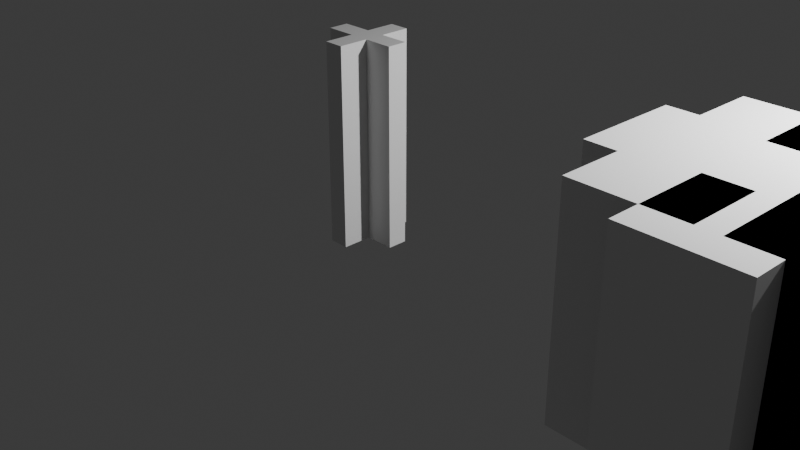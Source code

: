 # Source: FI-035_SupportBeam.blend  (saved by Blender 4.2.66; exported with 4.5.12 LTS)
import bpy
from mathutils import Matrix  # noqa: F401  (used for matrix-valued properties, if any)

bpy.ops.wm.read_factory_settings(use_empty=True)
scene = bpy.context.scene
scene.name = 'Scene'

# ---- collections
col_collection = bpy.data.collections.new('Collection'); scene.collection.children.link(col_collection)
col_export = bpy.data.collections.new('Export'); scene.collection.children.link(col_export)

# ---- materials (node trees are filled in below, after node groups)
mat_material_009 = bpy.data.materials.new('Material.009')
mat_material_009.alpha_threshold = 0.0
mat_material_009.roughness = 0.5
mat_material_009.line_color = (0.0, 0.0, 0.0, 1.0)

# ---- material node trees
mat_material_009.use_nodes = True; mat_material_009.node_tree.nodes.clear()
_N = mat_material_009.node_tree.nodes; _L = mat_material_009.node_tree.links
n0 = _N.new('ShaderNodeOutputMaterial'); n0.name = 'Material Output'; n0.location = (300, 300)
n1 = _N.new('ShaderNodeBsdfPrincipled'); n1.name = 'Principled BSDF'; n1.location = (10, 300)
n1.inputs[3].default_value = 1.45
_L.new(n1.outputs[0], n0.inputs[0])
n0.is_active_output = True

# ---- world
world_world = bpy.data.worlds.new('World'); scene.world = world_world
world_world.use_nodes = True; world_world.node_tree.nodes.clear()
_N = world_world.node_tree.nodes; _L = world_world.node_tree.links
n0 = _N.new('ShaderNodeOutputWorld'); n0.name = 'World Output'; n0.location = (300, 300)
n1 = _N.new('ShaderNodeBackground'); n1.name = 'Background'; n1.location = (10, 300)
n1.inputs[0].default_value = (0.05088, 0.05088, 0.05088, 1.0)
_L.new(n1.outputs[0], n0.inputs[0])
n0.is_active_output = True
world_world.color = (0.05088, 0.05088, 0.05088)
world_world.sun_shadow_jitter_overblur = 0.0

# ---- cameras
cam_camera = bpy.data.cameras.new('Camera')
cam_camera.clip_end = 100.0
cam_camera.ortho_scale = 7.314

# ---- lights
light_light = bpy.data.lights.new('Light', 'POINT')
light_light.energy = 1000.0
light_light.shadow_soft_size = 0.1

# ---- meshes
me_cube_009 = bpy.data.meshes.new('Cube.009')
me_cube_009.from_pydata([(-0.09032, 0.0995, 0.96), (-0.0981, 0.09175, 0.96), (-0.08992, 0.09134, 1.0), (-0.1058, 0.499, 0.96), (-0.1097, 0.4909, 0.96), (-0.1101, 0.499, 1.0), (-0.4909, 0.1112, 0.96), (-0.4991, 0.1072, 0.96), (-0.4991, 0.1116, 1.0), (-0.4909, 0.1112, -0.96), (-0.4991, 0.1116, -1.0), (-0.4991, 0.1072, -0.96), (-0.0981, 0.09175, -0.96), (-0.09032, 0.0995, -0.96), (-0.08992, 0.09134, -1.0), (-0.1097, 0.4909, -0.96), (-0.1058, 0.499, -0.96), (-0.1101, 0.499, -1.0), (0.1073, -0.5007, 0.96), (0.1114, -0.4925, 0.96), (0.1118, -0.5007, 1.0), (0.4924, -0.1087, 0.96), (0.5006, -0.1047, 0.96), (0.5006, -0.1091, 1.0), (0.09185, -0.09704, 0.96), (0.09963, -0.08921, 0.96), (0.09144, -0.08881, 1.0), (0.1118, -0.5007, -1.0), (0.1114, -0.4925, -0.96), (0.1073, -0.5007, -0.96), (0.5006, -0.1047, -0.96), (0.4924, -0.1087, -0.96), (0.5006, -0.1091, -1.0), (0.09963, -0.08921, -0.96), (0.09185, -0.09704, -0.96), (0.09144, -0.08881, -1.0), (-0.4991, -0.1048, 0.96), (-0.4909, -0.1088, 0.96), (-0.4991, -0.1092, 1.0), (-0.1099, -0.4925, 0.96), (-0.1058, -0.5007, 0.96), (-0.1103, -0.5007, 1.0), (-0.0981, -0.08921, 0.96), (-0.09032, -0.09704, 0.96), (-0.08992, -0.08881, 1.0), (-0.1099, -0.4925, -0.96), (-0.1103, -0.5007, -1.0), (-0.1058, -0.5007, -0.96), (-0.4909, -0.1088, -0.96), (-0.4991, -0.1048, -0.96), (-0.4991, -0.1092, -1.0), (-0.09032, -0.09704, -0.96), (-0.0981, -0.08921, -0.96), (-0.08992, -0.08881, -1.0), (0.5007, 0.1039, 0.96), (0.4925, 0.1078, 0.96), (0.5007, 0.1082, 1.0), (0.1067, 0.4909, 0.96), (0.1027, 0.4991, 0.96), (0.1071, 0.4991, 1.0), (0.08715, 0.0962, 0.96), (0.08675, 0.08797, 1.0), (0.09502, 0.08838, 0.96), (0.1027, 0.4991, -0.96), (0.1067, 0.4909, -0.96), (0.1071, 0.4991, -1.0), (0.5007, 0.1039, -0.96), (0.5007, 0.1082, -1.0), (0.4925, 0.1078, -0.96), (0.08715, 0.0962, -0.96), (0.09502, 0.08838, -0.96), (0.08675, 0.08797, -1.0)], [], [(6, 1, 12, 9), (34, 24, 19, 28), (32, 35, 27, 46, 53, 50, 10, 14, 17, 65, 71, 67), (47, 29, 18, 40), (52, 42, 37, 48), (36, 7, 11, 49), (16, 3, 58, 63), (59, 5, 2, 8, 38, 44, 41, 20, 26, 23, 56, 61), (21, 25, 33, 31), (22, 30, 66, 54), (68, 70, 62, 55), (39, 43, 51, 45), (57, 60, 69, 64), (0, 1, 2), (3, 4, 5), (6, 7, 8), (9, 10, 11), (12, 13, 14), (15, 16, 17), (18, 19, 20), (21, 22, 23), (24, 25, 26), (27, 28, 29), (30, 31, 32), (33, 34, 35), (36, 37, 38), (39, 40, 41), (42, 43, 44), (45, 46, 47), (48, 49, 50), (51, 52, 53), (54, 55, 56), (57, 58, 59), (60, 61, 62), (63, 64, 65), (66, 67, 68), (69, 70, 71), (59, 61, 60, 57), (5, 59, 58, 3), (2, 5, 4, 0), (1, 6, 8, 2), (7, 36, 38, 8), (37, 42, 44, 38), (41, 44, 43, 39), (20, 41, 40, 18), (19, 24, 26, 20), (23, 26, 25, 21), (22, 54, 56, 23), (55, 62, 61, 56), (39, 45, 47, 40), (29, 47, 46, 27), (18, 29, 28, 19), (36, 49, 48, 37), (6, 9, 11, 7), (10, 50, 49, 11), (32, 67, 66, 30), (31, 33, 35, 32), (27, 35, 34, 28), (45, 51, 53, 46), (50, 53, 52, 48), (9, 12, 14, 10), (13, 15, 17, 14), (16, 63, 65, 17), (64, 69, 71, 65), (67, 71, 70, 68), (21, 31, 30, 22), (54, 66, 68, 55), (3, 16, 15, 4), (57, 64, 63, 58), (0, 13, 12, 1), (24, 34, 33, 25), (42, 52, 51, 43), (62, 70, 69, 60), (15, 13, 0, 4)])
_uv = me_cube_009.uv_layers.new(name='UVMap')
_uv.uv.foreach_set('vector', [0.6143, 0.8751, 0.6143, 0.7526, 0.3857, 0.7526, 0.3857, 0.8751, 0.3857, 0.2474, 0.6143, 0.2474, 0.6143, 0.124, 0.3857, 0.124, 0.375, 0.651, 0.2767, 0.651, 0.2767, 0.75, 0.2233, 0.75, 0.2233, 0.651, 0.125, 0.651, 0.125, 0.598, 0.2233, 0.598, 0.2233, 0.5, 0.2755, 0.5, 0.2755, 0.5988, 0.375, 0.5988, 0.38, 0.9006, 0.38, 0.8494, 0.62, 0.8494, 0.62, 0.9006, 0.3857, 0.4974, 0.6143, 0.4974, 0.6143, 0.3749, 0.3857, 0.3749, 0.62, 0.1001, 0.62, 0.151, 0.38, 0.151, 0.38, 0.1001, 0.38, 0.3494, 0.62, 0.3494, 0.62, 0.3995, 0.38, 0.3995, 0.7245, 0.5, 0.7767, 0.5, 0.7767, 0.598, 0.875, 0.598, 0.875, 0.651, 0.7767, 0.651, 0.7767, 0.75, 0.7233, 0.75, 0.7233, 0.651, 0.625, 0.651, 0.625, 0.5988, 0.7245, 0.5988, 0.6143, 0.3751, 0.6143, 0.2526, 0.3857, 0.2526, 0.3857, 0.3751, 0.62, 0.65, 0.38, 0.65, 0.38, 0.5999, 0.62, 0.5999, 0.3857, 0.8734, 0.3857, 0.9974, 0.6143, 0.9974, 0.6143, 0.8734, 0.6143, 0.626, 0.6143, 0.5026, 0.3857, 0.5026, 0.3857, 0.626, 0.6143, 0.1257, 0.6143, 0.002566, 0.3857, 0.002566, 0.3857, 0.1257, 0.7767, 0.596, 0.7786, 0.598, 0.7767, 0.598, 0.62, 0.3494, 0.62, 0.3484, 0.625, 0.3483, 0.62, 0.1519, 0.62, 0.151, 0.625, 0.152, 0.38, 0.1519, 0.375, 0.152, 0.38, 0.151, 0.2214, 0.598, 0.2233, 0.596, 0.2233, 0.598, 0.38, 0.3484, 0.38, 0.3494, 0.375, 0.3483, 0.62, 0.8494, 0.62, 0.8484, 0.625, 0.8483, 0.62, 0.6509, 0.62, 0.65, 0.625, 0.651, 0.7233, 0.653, 0.7214, 0.651, 0.7233, 0.651, 0.375, 0.8483, 0.38, 0.8484, 0.38, 0.8494, 0.38, 0.65, 0.38, 0.6509, 0.375, 0.651, 0.2786, 0.651, 0.2767, 0.653, 0.2767, 0.651, 0.62, 0.1001, 0.62, 0.0991, 0.625, 0.099, 0.62, 0.9016, 0.62, 0.9006, 0.625, 0.9017, 0.7786, 0.651, 0.7767, 0.653, 0.7767, 0.651, 0.38, 0.9016, 0.375, 0.9017, 0.38, 0.9006, 0.38, 0.0991, 0.38, 0.1001, 0.375, 0.099, 0.2233, 0.653, 0.2214, 0.651, 0.2233, 0.651, 0.62, 0.5999, 0.62, 0.5989, 0.625, 0.5988, 0.62, 0.4004, 0.62, 0.3995, 0.625, 0.4005, 0.7245, 0.5968, 0.7245, 0.5988, 0.7225, 0.5988, 0.38, 0.3995, 0.38, 0.4004, 0.375, 0.4005, 0.38, 0.5999, 0.375, 0.5988, 0.38, 0.5989, 0.2755, 0.5968, 0.2775, 0.5988, 0.2755, 0.5988, 0.7245, 0.5, 0.7245, 0.5988, 0.7245, 0.5968, 0.7245, 0.502, 0.7767, 0.5, 0.7245, 0.5, 0.7255, 0.5, 0.7756, 0.5, 0.7767, 0.598, 0.7767, 0.5, 0.7767, 0.502, 0.7767, 0.596, 0.7786, 0.598, 0.873, 0.598, 0.875, 0.598, 0.7767, 0.598, 0.875, 0.599, 0.875, 0.6499, 0.875, 0.651, 0.875, 0.598, 0.873, 0.651, 0.7786, 0.651, 0.7767, 0.651, 0.875, 0.651, 0.7767, 0.75, 0.7767, 0.651, 0.7767, 0.653, 0.7767, 0.748, 0.7233, 0.75, 0.7767, 0.75, 0.7756, 0.75, 0.7244, 0.75, 0.7233, 0.748, 0.7233, 0.653, 0.7233, 0.651, 0.7233, 0.75, 0.625, 0.651, 0.7233, 0.651, 0.7214, 0.651, 0.627, 0.651, 0.62, 0.65, 0.62, 0.5999, 0.625, 0.5988, 0.625, 0.651, 0.627, 0.5988, 0.7225, 0.5988, 0.7245, 0.5988, 0.625, 0.5988, 0.62, 0.9017, 0.38, 0.9017, 0.38, 0.9006, 0.62, 0.9006, 0.2756, 0.75, 0.2244, 0.75, 0.2233, 0.75, 0.2767, 0.75, 0.62, 0.8494, 0.38, 0.8494, 0.38, 0.8483, 0.62, 0.8483, 0.62, 0.1001, 0.38, 0.1001, 0.38, 0.099, 0.62, 0.099, 0.62, 0.152, 0.38, 0.152, 0.38, 0.151, 0.62, 0.151, 0.125, 0.598, 0.125, 0.651, 0.125, 0.6499, 0.125, 0.599, 0.375, 0.651, 0.375, 0.5988, 0.38, 0.5999, 0.38, 0.65, 0.373, 0.651, 0.2786, 0.651, 0.2767, 0.651, 0.375, 0.651, 0.2767, 0.75, 0.2767, 0.651, 0.2767, 0.653, 0.2767, 0.748, 0.2233, 0.748, 0.2233, 0.653, 0.2233, 0.651, 0.2233, 0.75, 0.125, 0.651, 0.2233, 0.651, 0.2214, 0.651, 0.127, 0.651, 0.127, 0.598, 0.2214, 0.598, 0.2233, 0.598, 0.125, 0.598, 0.2233, 0.596, 0.2233, 0.502, 0.2233, 0.5, 0.2233, 0.598, 0.2244, 0.5, 0.2745, 0.5, 0.2755, 0.5, 0.2233, 0.5, 0.2755, 0.502, 0.2755, 0.5968, 0.2755, 0.5988, 0.2755, 0.5, 0.375, 0.5988, 0.2755, 0.5988, 0.2775, 0.5988, 0.373, 0.5988, 0.62, 0.651, 0.38, 0.651, 0.38, 0.65, 0.62, 0.65, 0.62, 0.5999, 0.38, 0.5999, 0.38, 0.5988, 0.62, 0.5988, 0.62, 0.3494, 0.38, 0.3494, 0.38, 0.3483, 0.62, 0.3483, 0.62, 0.4005, 0.38, 0.4005, 0.38, 0.3995, 0.62, 0.3995, 0.6143, 0.7475, 0.3857, 0.7475, 0.3857, 0.7526, 0.6143, 0.7526, 0.6143, 0.2474, 0.3857, 0.2474, 0.3857, 0.2526, 0.6143, 0.2526, 0.6143, 0.4974, 0.3857, 0.4974, 0.3857, 0.5026, 0.6143, 0.5026, 0.6143, 0.9974, 0.3857, 0.9974, 0.3857, 1.0, 0.6143, 1.0, 0.3857, 0.6253, 0.3857, 0.7475, 0.6143, 0.7475, 0.6143, 0.6253])
me_cube_009.materials.append(mat_material_009)
me_cube_009.use_mirror_vertex_groups = False
me_cube_009.update()
me_cube_012 = bpy.data.meshes.new('Cube.012')
me_cube_012.from_pydata([(-1.0, -1.0, -1.0), (-1.0, -1.0, 1.0), (-1.0, 1.0, -1.0), (-1.0, 1.0, 1.0), (1.0, -1.0, -1.0), (1.0, -1.0, 1.0), (1.0, 1.0, -1.0), (1.0, 1.0, 1.0)], [], [(0, 1, 3, 2), (2, 3, 7, 6), (6, 7, 5, 4), (4, 5, 1, 0), (2, 6, 4, 0), (7, 3, 1, 5)])
_uv = me_cube_012.uv_layers.new(name='UVMap')
_uv.uv.foreach_set('vector', [0.375, 0.0, 0.625, 0.0, 0.625, 0.25, 0.375, 0.25, 0.375, 0.25, 0.625, 0.25, 0.625, 0.5, 0.375, 0.5, 0.375, 0.5, 0.625, 0.5, 0.625, 0.75, 0.375, 0.75, 0.375, 0.75, 0.625, 0.75, 0.625, 1.0, 0.375, 1.0, 0.125, 0.5, 0.375, 0.5, 0.375, 0.75, 0.125, 0.75, 0.625, 0.5, 0.875, 0.5, 0.875, 0.75, 0.625, 0.75])
me_cube_012.update()
me_cube_013 = bpy.data.meshes.new('Cube.013')
me_cube_013.from_pydata([(-1.0, -1.0, -1.0), (-1.0, -1.0, 1.0), (-1.0, 1.0, -1.0), (-1.0, 1.0, 1.0), (1.0, -1.0, -1.0), (1.0, -1.0, 1.0), (1.0, 1.0, -1.0), (1.0, 1.0, 1.0)], [], [(0, 1, 3, 2), (2, 3, 7, 6), (6, 7, 5, 4), (4, 5, 1, 0), (2, 6, 4, 0), (7, 3, 1, 5)])
_uv = me_cube_013.uv_layers.new(name='UVMap')
_uv.uv.foreach_set('vector', [0.375, 0.0, 0.625, 0.0, 0.625, 0.25, 0.375, 0.25, 0.375, 0.25, 0.625, 0.25, 0.625, 0.5, 0.375, 0.5, 0.375, 0.5, 0.625, 0.5, 0.625, 0.75, 0.375, 0.75, 0.375, 0.75, 0.625, 0.75, 0.625, 1.0, 0.375, 1.0, 0.125, 0.5, 0.375, 0.5, 0.375, 0.75, 0.125, 0.75, 0.625, 0.5, 0.875, 0.5, 0.875, 0.75, 0.625, 0.75])
me_cube_013.update()
me_cube_014 = bpy.data.meshes.new('Cube.014')
me_cube_014.from_pydata([(-1.0, -1.0, -1.0), (-1.0, -1.0, 1.0), (-1.0, 1.0, -1.0), (-1.0, 1.0, 1.0), (1.0, -1.0, -1.0), (1.0, -1.0, 1.0), (1.0, 1.0, -1.0), (1.0, 1.0, 1.0)], [], [(0, 1, 3, 2), (2, 3, 7, 6), (6, 7, 5, 4), (4, 5, 1, 0), (2, 6, 4, 0), (7, 3, 1, 5)])
_uv = me_cube_014.uv_layers.new(name='UVMap')
_uv.uv.foreach_set('vector', [0.375, 0.0, 0.625, 0.0, 0.625, 0.25, 0.375, 0.25, 0.375, 0.25, 0.625, 0.25, 0.625, 0.5, 0.375, 0.5, 0.375, 0.5, 0.625, 0.5, 0.625, 0.75, 0.375, 0.75, 0.375, 0.75, 0.625, 0.75, 0.625, 1.0, 0.375, 1.0, 0.125, 0.5, 0.375, 0.5, 0.375, 0.75, 0.125, 0.75, 0.625, 0.5, 0.875, 0.5, 0.875, 0.75, 0.625, 0.75])
me_cube_014.update()
me_cube_015 = bpy.data.meshes.new('Cube.015')
me_cube_015.from_pydata([(-1.0, -1.0, -1.0), (-1.0, -1.0, 1.0), (-1.0, 1.0, -1.0), (-1.0, 1.0, 1.0), (1.0, -1.0, -1.0), (1.0, -1.0, 1.0), (1.0, 1.0, -1.0), (1.0, 1.0, 1.0)], [], [(0, 1, 3, 2), (2, 3, 7, 6), (6, 7, 5, 4), (4, 5, 1, 0), (2, 6, 4, 0), (7, 3, 1, 5)])
_uv = me_cube_015.uv_layers.new(name='UVMap')
_uv.uv.foreach_set('vector', [0.375, 0.0, 0.625, 0.0, 0.625, 0.25, 0.375, 0.25, 0.375, 0.25, 0.625, 0.25, 0.625, 0.5, 0.375, 0.5, 0.375, 0.5, 0.625, 0.5, 0.625, 0.75, 0.375, 0.75, 0.375, 0.75, 0.625, 0.75, 0.625, 1.0, 0.375, 1.0, 0.125, 0.5, 0.375, 0.5, 0.375, 0.75, 0.125, 0.75, 0.625, 0.5, 0.875, 0.5, 0.875, 0.75, 0.625, 0.75])
me_cube_015.update()
me_cube_016 = bpy.data.meshes.new('Cube.016')
me_cube_016.from_pydata([(-1.0, -1.0, -1.0), (-1.0, -1.0, 1.0), (-1.0, 1.0, -1.0), (-1.0, 1.0, 1.0), (1.0, -1.0, -1.0), (1.0, -1.0, 1.0), (1.0, 1.0, -1.0), (1.0, 1.0, 1.0)], [], [(0, 1, 3, 2), (2, 3, 7, 6), (6, 7, 5, 4), (4, 5, 1, 0), (2, 6, 4, 0), (7, 3, 1, 5)])
_uv = me_cube_016.uv_layers.new(name='UVMap')
_uv.uv.foreach_set('vector', [0.375, 0.0, 0.625, 0.0, 0.625, 0.25, 0.375, 0.25, 0.375, 0.25, 0.625, 0.25, 0.625, 0.5, 0.375, 0.5, 0.375, 0.5, 0.625, 0.5, 0.625, 0.75, 0.375, 0.75, 0.375, 0.75, 0.625, 0.75, 0.625, 1.0, 0.375, 1.0, 0.125, 0.5, 0.375, 0.5, 0.375, 0.75, 0.125, 0.75, 0.625, 0.5, 0.875, 0.5, 0.875, 0.75, 0.625, 0.75])
me_cube_016.update()
me_cube_017 = bpy.data.meshes.new('Cube.017')
me_cube_017.from_pydata([(0.1, -0.3, 0.0), (0.1, -0.5, 0.0), (0.1, -0.3, 2.0), (0.1, -0.5, 2.0), (0.4, -0.3, 2.0), (0.4, -0.3, 0.0), (0.4, -0.5, 2.0), (0.4, -0.5, 0.0), (-0.1, -0.3, 0.0), (-0.1, -0.5, 0.0), (-0.1, -0.3, 2.0), (-0.1, -0.5, 2.0), (-0.4, -0.3, 2.0), (-0.4, -0.3, 0.0), (-0.4, -0.5, 2.0), (-0.4, -0.5, 0.0), (0.1, -5.96e-08, 2.0), (0.1, -5.96e-08, 0.0), (0.1, -0.8, 0.0), (0.1, -0.8, 2.0), (-0.1, -5.96e-08, 2.0), (-0.1, -5.96e-08, 0.0), (-0.1, -0.8, 2.0), (-0.1, -0.8, 0.0)], [], [(17, 0, 5, 7, 1, 18, 23, 9, 15, 13, 8, 21), (19, 3, 6, 4, 2, 16, 20, 10, 12, 14, 11, 22), (6, 7, 5, 4), (16, 2, 0, 17), (5, 0, 2, 4), (1, 3, 19, 18), (7, 6, 3, 1), (14, 12, 13, 15), (8, 10, 20, 21), (12, 10, 8, 13), (11, 9, 23, 22), (14, 15, 9, 11), (23, 18, 19, 22), (17, 21, 20, 16)])
_uv = me_cube_017.uv_layers.new(name='UVMap')
_uv.uv.foreach_set('vector', [0.27, 0.545, 0.27, 0.605, 0.33, 0.605, 0.33, 0.645, 0.27, 0.645, 0.27, 0.705, 0.23, 0.705, 0.23, 0.645, 0.17, 0.645, 0.17, 0.605, 0.23, 0.605, 0.23, 0.545, 0.73, 0.705, 0.73, 0.645, 0.67, 0.645, 0.67, 0.605, 0.73, 0.605, 0.73, 0.545, 0.77, 0.545, 0.77, 0.605, 0.83, 0.605, 0.83, 0.645, 0.77, 0.645, 0.77, 0.705, 0.625, 0.1, 0.375, 0.1, 0.375, 0.15, 0.625, 0.15, 0.625, 0.075, 0.625, 0.0, 0.375, 0.0, 0.375, 0.075, 0.375, 0.925, 0.375, 1.0, 0.625, 1.0, 0.625, 0.925, 0.375, 0.25, 0.625, 0.25, 0.625, 0.175, 0.375, 0.175, 0.375, 0.325, 0.625, 0.325, 0.625, 0.25, 0.375, 0.25, 0.625, 0.1, 0.625, 0.15, 0.375, 0.15, 0.375, 0.1, 0.375, 0.0, 0.625, 0.0, 0.625, 0.075, 0.375, 0.075, 0.625, 0.925, 0.625, 1.0, 0.375, 1.0, 0.375, 0.925, 0.625, 0.25, 0.375, 0.25, 0.375, 0.175, 0.625, 0.175, 0.625, 0.325, 0.375, 0.325, 0.375, 0.25, 0.625, 0.25, 0.375, 0.35, 0.375, 0.4, 0.625, 0.4, 0.625, 0.35, 0.375, 0.4, 0.375, 0.35, 0.625, 0.35, 0.625, 0.4])
me_cube_017.update()

# ---- objects
ob_light = bpy.data.objects.new('Light', light_light)
ob_camera = bpy.data.objects.new('Camera', cam_camera)
ob_supportbeam_old = bpy.data.objects.new('supportbeam_old', me_cube_009)
ob_cube_005 = bpy.data.objects.new('Cube.005', me_cube_012)
ob_cube_006 = bpy.data.objects.new('Cube.006', me_cube_013)
ob_cube_007 = bpy.data.objects.new('Cube.007', me_cube_014)
ob_cube_008 = bpy.data.objects.new('Cube.008', me_cube_015)
ob_cube_009 = bpy.data.objects.new('Cube.009', me_cube_016)
ob_fi_035_supportbeam = bpy.data.objects.new('FI-035-SupportBeam', me_cube_017)

# ---- transforms, parenting, visibility, modifiers, constraints
ob_light.location = (4.93, 1.005, 3.92)
ob_light.rotation_euler = (0.6503, 0.05522, 1.866)
ob_light.lock_rotations_4d = False
ob_light.empty_display_type = 'ARROWS'
ob_light.color = (0.0, 0.0, 0.0, 0.0)
ob_light.lineart.crease_threshold = 0.0
ob_camera.location = (7.359, -6.926, 4.958)
ob_camera.rotation_euler = (1.109, 0.0, 0.8149)
ob_camera.lock_rotations_4d = False
ob_camera.empty_display_type = 'ARROWS'
ob_camera.color = (0.0, 0.0, 0.0, 0.0)
ob_camera.display_type = 'WIRE'
ob_camera.lineart.crease_threshold = 0.0
ob_supportbeam_old.location = (6.5, 2.5, 1.0)
ob_supportbeam_old.lock_rotations_4d = False
ob_supportbeam_old.empty_display_type = 'ARROWS'
ob_supportbeam_old.lineart.crease_threshold = 0.0
ob_cube_005.location = (4.354, -1.4, 1.016)
ob_cube_005.scale = (0.5, 0.5, 1.0)
_m = ob_cube_005.modifiers.new('Mirror', 'MIRROR')
_m.use_axis = (False, True, False)
_m.mirror_object = ob_cube_009
ob_cube_006.location = (5.254, -0.5, 1.016)
ob_cube_006.scale = (0.5, 0.5, 1.0)
_m = ob_cube_006.modifiers.new('Boolean', 'BOOLEAN')
_m.object = ob_cube_008
_m.operation = 'UNION'
_m = ob_cube_006.modifiers.new('Boolean.001', 'BOOLEAN')
_m.object = ob_cube_007
_m.operation = 'UNION'
_m = ob_cube_006.modifiers.new('Mirror', 'MIRROR')
_m.mirror_object = ob_cube_009
ob_cube_007.location = (4.954, -1.1, 1.016)
ob_cube_007.scale = (0.5, 0.5, 1.0)
ob_cube_008.location = (4.954, 0.1, 1.016)
ob_cube_008.scale = (0.5, 0.5, 1.0)
ob_cube_009.location = (4.354, -0.5, 1.016)
ob_cube_009.scale = (0.625, 0.625, 1.0)
_m = ob_cube_009.modifiers.new('Boolean', 'BOOLEAN')
_m.object = ob_cube_006
_m = ob_cube_009.modifiers.new('Boolean.001', 'BOOLEAN')
_m.object = ob_cube_005
ob_fi_035_supportbeam.location = (0.0, 0.0, 0.0)

# ---- collection membership
col_collection.objects.link(ob_light)
col_collection.objects.link(ob_camera)
col_collection.objects.link(ob_supportbeam_old)
col_collection.objects.link(ob_cube_005)
col_collection.objects.link(ob_cube_006)
col_collection.objects.link(ob_cube_007)
col_collection.objects.link(ob_cube_008)
col_collection.objects.link(ob_cube_009)
col_export.objects.link(ob_fi_035_supportbeam)

# ---- scene / render settings (as saved in the file)
scene.camera = ob_camera
scene.frame_start = 1; scene.frame_end = 250; scene.frame_set(1)
scene.render.engine = 'BLENDER_EEVEE_NEXT'
bpy.context.view_layer.update()
